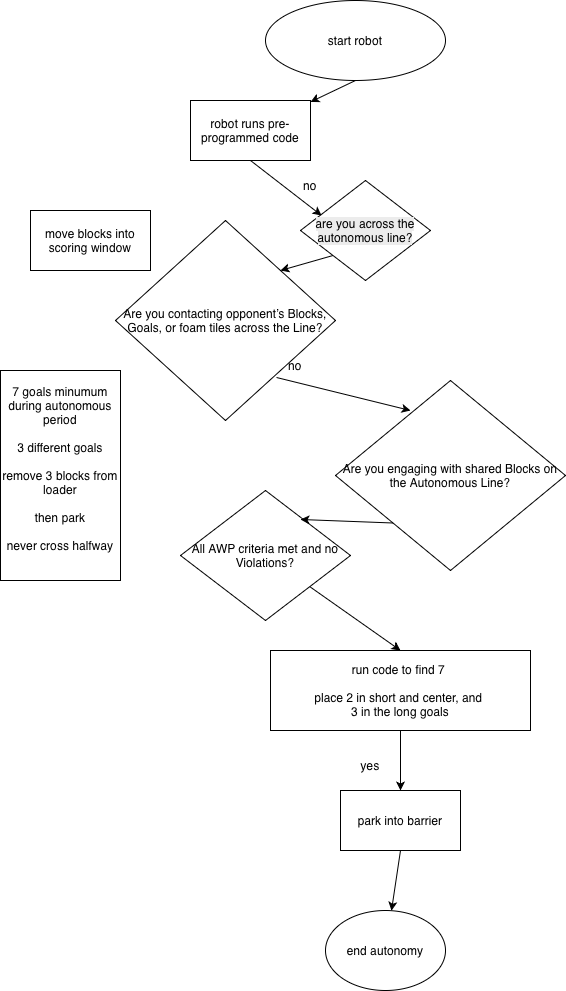

The diagram above was exported from draw.io. Its source (the exported page's mxGraphModel, read from the mxfile embedded in the PNG):
<mxGraphModel dx="2305" dy="1040" grid="1" gridSize="10" guides="1" tooltips="1" connect="1" arrows="1" fold="1" page="1" pageScale="1" pageWidth="850" pageHeight="1100" math="0" shadow="0">
  <root>
    <mxCell id="0" />
    <mxCell id="1" parent="0" />
    <mxCell id="g7dV5mdhumumGj2iE6CP-1" value="start robot" style="ellipse;whiteSpace=wrap;html=1;" vertex="1" parent="1">
      <mxGeometry x="195" y="120" width="180" height="80" as="geometry" />
    </mxCell>
    <mxCell id="g7dV5mdhumumGj2iE6CP-3" value="move blocks into scoring window" style="rounded=0;whiteSpace=wrap;html=1;" vertex="1" parent="1">
      <mxGeometry x="-40" y="330" width="120" height="60" as="geometry" />
    </mxCell>
    <mxCell id="g7dV5mdhumumGj2iE6CP-4" value="7 goals minumum during autonomous period&lt;div&gt;&lt;br&gt;&lt;/div&gt;&lt;div&gt;3 different goals&lt;/div&gt;&lt;div&gt;&lt;br&gt;&lt;/div&gt;&lt;div&gt;remove 3 blocks from loader&lt;/div&gt;&lt;div&gt;&lt;br&gt;&lt;/div&gt;&lt;div&gt;then park&lt;/div&gt;&lt;div&gt;&lt;br&gt;&lt;/div&gt;&lt;div&gt;never cross halfway&lt;/div&gt;&lt;div&gt;&lt;br&gt;&lt;/div&gt;" style="rounded=0;whiteSpace=wrap;html=1;" vertex="1" parent="1">
      <mxGeometry x="-70" y="490" width="120" height="210" as="geometry" />
    </mxCell>
    <mxCell id="g7dV5mdhumumGj2iE6CP-5" value="robot runs pre-programmed code" style="rounded=0;whiteSpace=wrap;html=1;" vertex="1" parent="1">
      <mxGeometry x="120" y="220" width="120" height="60" as="geometry" />
    </mxCell>
    <mxCell id="g7dV5mdhumumGj2iE6CP-6" value="&lt;span style=&quot;caret-color: rgb(0, 0, 0); color: rgb(0, 0, 0); font-family: Helvetica; font-size: 12px; font-style: normal; font-variant-caps: normal; font-weight: 400; letter-spacing: normal; orphans: auto; text-align: center; text-indent: 0px; text-transform: none; white-space: normal; widows: auto; word-spacing: 0px; -webkit-text-stroke-width: 0px; background-color: rgb(236, 236, 236); text-decoration: none; display: inline !important; float: none;&quot;&gt;are you across the autonomous line?&lt;/span&gt;" style="rhombus;whiteSpace=wrap;html=1;" vertex="1" parent="1">
      <mxGeometry x="230" y="300" width="130" height="100" as="geometry" />
    </mxCell>
    <mxCell id="g7dV5mdhumumGj2iE6CP-7" value="&lt;span style=&quot;text-align: start;&quot;&gt;&lt;font style=&quot;font-size: 12px;&quot;&gt;All AWP criteria met and no Violations?&lt;/font&gt;&lt;/span&gt;" style="rhombus;whiteSpace=wrap;html=1;" vertex="1" parent="1">
      <mxGeometry x="110" y="610" width="170" height="130" as="geometry" />
    </mxCell>
    <mxCell id="g7dV5mdhumumGj2iE6CP-8" value="&lt;span style=&quot;&quot;&gt;&lt;font style=&quot;font-size: 12px;&quot;&gt;Are you contacting opponent’s Blocks, Goals, or foam tiles across the Line?&lt;/font&gt;&lt;/span&gt;" style="rhombus;whiteSpace=wrap;html=1;align=center;" vertex="1" parent="1">
      <mxGeometry x="45" y="340" width="220" height="200" as="geometry" />
    </mxCell>
    <mxCell id="g7dV5mdhumumGj2iE6CP-9" value="&lt;span style=&quot;text-align: start;&quot;&gt;&lt;font style=&quot;font-size: 12px;&quot;&gt;Are you engaging with shared Blocks on the Autonomous Line?&lt;/font&gt;&lt;/span&gt;" style="rhombus;whiteSpace=wrap;html=1;" vertex="1" parent="1">
      <mxGeometry x="265" y="500" width="230" height="190" as="geometry" />
    </mxCell>
    <mxCell id="g7dV5mdhumumGj2iE6CP-10" value="" style="endArrow=classic;html=1;rounded=0;entryX=1;entryY=0;entryDx=0;entryDy=0;exitX=0;exitY=1;exitDx=0;exitDy=0;" edge="1" parent="1" source="g7dV5mdhumumGj2iE6CP-6" target="g7dV5mdhumumGj2iE6CP-8">
      <mxGeometry width="50" height="50" relative="1" as="geometry">
        <mxPoint x="400" y="400" as="sourcePoint" />
        <mxPoint x="450" y="350" as="targetPoint" />
      </mxGeometry>
    </mxCell>
    <mxCell id="g7dV5mdhumumGj2iE6CP-11" value="" style="endArrow=classic;html=1;rounded=0;entryX=0.326;entryY=0.158;entryDx=0;entryDy=0;exitX=0.732;exitY=0.785;exitDx=0;exitDy=0;exitPerimeter=0;entryPerimeter=0;" edge="1" parent="1" source="g7dV5mdhumumGj2iE6CP-8" target="g7dV5mdhumumGj2iE6CP-9">
      <mxGeometry width="50" height="50" relative="1" as="geometry">
        <mxPoint x="185" y="582.5" as="sourcePoint" />
        <mxPoint x="210" y="535" as="targetPoint" />
      </mxGeometry>
    </mxCell>
    <mxCell id="g7dV5mdhumumGj2iE6CP-12" value="no" style="text;html=1;whiteSpace=wrap;strokeColor=none;fillColor=none;align=center;verticalAlign=middle;rounded=0;" vertex="1" parent="1">
      <mxGeometry x="195" y="470" width="60" height="30" as="geometry" />
    </mxCell>
    <mxCell id="g7dV5mdhumumGj2iE6CP-13" value="no" style="text;html=1;whiteSpace=wrap;strokeColor=none;fillColor=none;align=center;verticalAlign=middle;rounded=0;" vertex="1" parent="1">
      <mxGeometry x="210" y="290" width="60" height="30" as="geometry" />
    </mxCell>
    <mxCell id="g7dV5mdhumumGj2iE6CP-17" value="run code to find 7&amp;nbsp;&lt;div&gt;&lt;br&gt;&lt;/div&gt;&lt;div&gt;place 2 in short and center, and&amp;nbsp;&lt;/div&gt;&lt;div&gt;3 in the long goals&lt;/div&gt;" style="rounded=0;whiteSpace=wrap;html=1;" vertex="1" parent="1">
      <mxGeometry x="200" y="770" width="260" height="80" as="geometry" />
    </mxCell>
    <mxCell id="g7dV5mdhumumGj2iE6CP-18" value="yes" style="text;html=1;whiteSpace=wrap;strokeColor=none;fillColor=none;align=center;verticalAlign=middle;rounded=0;" vertex="1" parent="1">
      <mxGeometry x="270" y="870" width="60" height="30" as="geometry" />
    </mxCell>
    <mxCell id="g7dV5mdhumumGj2iE6CP-19" value="" style="endArrow=classic;html=1;rounded=0;entryX=0.5;entryY=0;entryDx=0;entryDy=0;" edge="1" parent="1" source="g7dV5mdhumumGj2iE6CP-7" target="g7dV5mdhumumGj2iE6CP-17">
      <mxGeometry width="50" height="50" relative="1" as="geometry">
        <mxPoint x="320" y="1130" as="sourcePoint" />
        <mxPoint x="370" y="1080" as="targetPoint" />
      </mxGeometry>
    </mxCell>
    <mxCell id="g7dV5mdhumumGj2iE6CP-20" value="" style="endArrow=classic;html=1;rounded=0;exitX=0;exitY=1;exitDx=0;exitDy=0;entryX=0.706;entryY=0.223;entryDx=0;entryDy=0;entryPerimeter=0;" edge="1" parent="1" source="g7dV5mdhumumGj2iE6CP-9" target="g7dV5mdhumumGj2iE6CP-7">
      <mxGeometry width="50" height="50" relative="1" as="geometry">
        <mxPoint x="160" y="890" as="sourcePoint" />
        <mxPoint x="185" y="700" as="targetPoint" />
      </mxGeometry>
    </mxCell>
    <mxCell id="g7dV5mdhumumGj2iE6CP-21" value="" style="endArrow=classic;html=1;rounded=0;exitX=0.5;exitY=1;exitDx=0;exitDy=0;entryX=0.162;entryY=0.35;entryDx=0;entryDy=0;entryPerimeter=0;" edge="1" parent="1" source="g7dV5mdhumumGj2iE6CP-5" target="g7dV5mdhumumGj2iE6CP-6">
      <mxGeometry width="50" height="50" relative="1" as="geometry">
        <mxPoint x="320" y="220" as="sourcePoint" />
        <mxPoint x="370" y="170" as="targetPoint" />
      </mxGeometry>
    </mxCell>
    <mxCell id="g7dV5mdhumumGj2iE6CP-22" value="" style="endArrow=classic;html=1;rounded=0;exitX=0.5;exitY=1;exitDx=0;exitDy=0;" edge="1" parent="1" source="g7dV5mdhumumGj2iE6CP-1" target="g7dV5mdhumumGj2iE6CP-5">
      <mxGeometry width="50" height="50" relative="1" as="geometry">
        <mxPoint x="395" y="100" as="sourcePoint" />
        <mxPoint x="370" y="150" as="targetPoint" />
      </mxGeometry>
    </mxCell>
    <mxCell id="g7dV5mdhumumGj2iE6CP-23" value="park into barrier" style="whiteSpace=wrap;html=1;" vertex="1" parent="1">
      <mxGeometry x="270" y="910" width="120" height="60" as="geometry" />
    </mxCell>
    <mxCell id="g7dV5mdhumumGj2iE6CP-24" value="end autonomy" style="ellipse;whiteSpace=wrap;html=1;" vertex="1" parent="1">
      <mxGeometry x="255" y="1030" width="120" height="80" as="geometry" />
    </mxCell>
    <mxCell id="g7dV5mdhumumGj2iE6CP-25" value="" style="endArrow=classic;html=1;rounded=0;exitX=0.5;exitY=1;exitDx=0;exitDy=0;" edge="1" parent="1" source="g7dV5mdhumumGj2iE6CP-23" target="g7dV5mdhumumGj2iE6CP-24">
      <mxGeometry width="50" height="50" relative="1" as="geometry">
        <mxPoint x="310" y="1250" as="sourcePoint" />
        <mxPoint x="360" y="1200" as="targetPoint" />
      </mxGeometry>
    </mxCell>
    <mxCell id="g7dV5mdhumumGj2iE6CP-26" value="" style="endArrow=classic;html=1;rounded=0;exitX=0.5;exitY=1;exitDx=0;exitDy=0;entryX=0.5;entryY=0;entryDx=0;entryDy=0;" edge="1" parent="1" source="g7dV5mdhumumGj2iE6CP-17" target="g7dV5mdhumumGj2iE6CP-23">
      <mxGeometry width="50" height="50" relative="1" as="geometry">
        <mxPoint x="210" y="1230" as="sourcePoint" />
        <mxPoint x="224" y="1330" as="targetPoint" />
      </mxGeometry>
    </mxCell>
  </root>
</mxGraphModel>